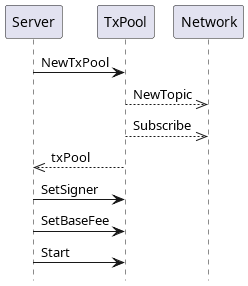

The diagram above was rendered by PlantUML. Its source (embedded in the PNG):
@startuml
hide footbox

Server -> TxPool: NewTxPool
TxPool -->> Network: NewTopic
TxPool -->> Network: Subscribe
Server <<-- TxPool: txPool
Server -> TxPool: SetSigner
Server -> TxPool: SetBaseFee
Server -> TxPool: Start
@enduml